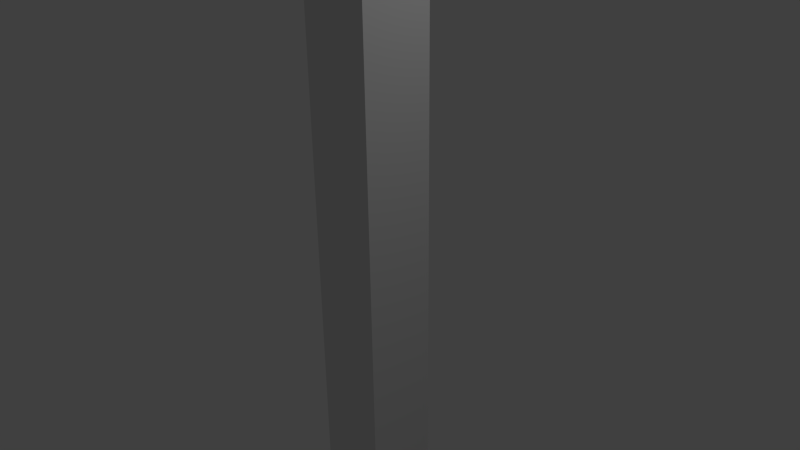# Source: Pillar_S.blend  (saved by Blender 2.71.0; exported with 4.5.12 LTS)
import bpy
from mathutils import Matrix  # noqa: F401  (used for matrix-valued properties, if any)

bpy.ops.wm.read_factory_settings(use_empty=True)
scene = bpy.context.scene
scene.name = 'Scene'

# ---- collections
col_collection_1 = bpy.data.collections.new('Collection 1'); scene.collection.children.link(col_collection_1)

# ---- materials (node trees are filled in below, after node groups)
mat_material = bpy.data.materials.new('Material')
mat_material.alpha_threshold = 0.0
mat_material.use_transparent_shadow = False
mat_material.roughness = 0.5
mat_material.line_color = (0.0, 0.0, 0.0, 1.0)

# ---- material node trees

# ---- world
world_world = bpy.data.worlds.new('World'); scene.world = world_world
world_world.color = (0.05088, 0.05088, 0.05088)
world_world.use_sun_shadow = False
world_world.sun_shadow_jitter_overblur = 0.0
world_world.cycles.sampling_method = 'MANUAL'
world_world.cycles.sample_map_resolution = 256

# ---- cameras
cam_camera = bpy.data.cameras.new('Camera')
cam_camera.clip_end = 100.0
cam_camera.lens = 35.0
cam_camera.sensor_width = 32.0
cam_camera.sensor_height = 18.0
cam_camera.ortho_scale = 7.314
cam_camera.dof.focus_distance = 0.0
cam_camera.dof.aperture_fstop = 128.0

# ---- lights
light_lamp = bpy.data.lights.new('Lamp', 'POINT')
light_lamp.transmission_factor = 0.0
light_lamp.cutoff_distance = 30.0
light_lamp.energy = 100.0
light_lamp.shadow_buffer_clip_start = 1.001
light_lamp.shadow_soft_size = 0.1
light_lamp.shadow_maximum_resolution = 0.006
light_lamp.use_absolute_resolution = True
light_lamp.cycles.use_multiple_importance_sampling = False

# ---- meshes
me_cube = bpy.data.meshes.new('Cube')
me_cube.from_pydata([(0.5, 0.5, -28.66), (0.5, -0.5, -28.66), (-0.5, -0.5, -28.66), (-0.5, 0.5, -28.66), (0.5, 0.5, 28.66), (0.5, -0.5, 28.66), (-0.5, -0.5, 28.66), (-0.5, 0.5, 28.66), (0.5, 0.5, -27.66), (0.5, 0.5, 27.66), (0.5, -0.5, -27.66), (0.5, -0.5, 27.66), (-0.5, -0.5, -27.66), (-0.5, -0.5, 27.66), (-0.5, 0.5, -27.66), (-0.5, 0.5, 27.66), (1.78, 0.5, -28.66), (1.78, -0.5, -28.66), (-1.78, -0.5, 28.66), (-1.78, 0.5, 28.66), (1.78, 0.5, -27.66), (1.78, -0.5, -27.66), (-1.78, -0.5, 27.66), (-1.78, 0.5, 27.66), (1.78, 0.6, -28.76), (1.78, -0.6, -28.76), (-1.78, -0.6, 28.76), (-1.78, 0.6, 28.76), (1.78, 0.6, -27.56), (1.78, -0.6, -27.56), (-1.78, -0.6, 27.56), (-1.78, 0.6, 27.56), (2.002, 0.6, -28.76), (2.002, -0.6, -28.76), (-2.002, -0.6, 28.76), (-2.002, 0.6, 28.76), (2.002, 0.6, -27.56), (2.002, -0.6, -27.56), (-2.002, -0.6, 27.56), (-2.002, 0.6, 27.56)], [], [(0, 1, 2, 3), (4, 7, 6, 5), (9, 4, 5, 11), (11, 5, 6, 13), (8, 10, 21, 20), (8, 0, 3, 14), (15, 13, 22, 23), (8, 9, 11, 10), (1, 10, 12, 2), (10, 11, 13, 12), (2, 12, 14, 3), (12, 13, 15, 14), (4, 9, 15, 7), (9, 8, 14, 15), (20, 21, 29, 28), (23, 22, 30, 31), (10, 1, 17, 21), (0, 8, 20, 16), (6, 7, 19, 18), (7, 15, 23, 19), (13, 6, 18, 22), (1, 0, 16, 17), (28, 29, 37, 36), (31, 30, 38, 39), (21, 17, 25, 29), (16, 20, 28, 24), (18, 19, 27, 26), (19, 23, 31, 27), (22, 18, 26, 30), (17, 16, 24, 25), (29, 25, 33, 37), (24, 28, 36, 32), (26, 27, 35, 34), (27, 31, 39, 35), (30, 26, 34, 38), (25, 24, 32, 33)])
me_cube.materials.append(mat_material)
me_cube.use_remesh_preserve_volume = False
me_cube.use_remesh_preserve_attributes = False
me_cube.use_mirror_vertex_groups = False
me_cube.update()

# ---- objects
ob_cube = bpy.data.objects.new('Cube', me_cube)
ob_lamp = bpy.data.objects.new('Lamp', light_lamp)
ob_camera = bpy.data.objects.new('Camera', cam_camera)

# ---- transforms, parenting, visibility, modifiers, constraints
ob_cube.location = (0.0, 0.0, 0.0)
ob_cube.lock_rotations_4d = False
ob_cube.empty_display_type = 'ARROWS'
ob_cube.lineart.crease_threshold = 0.0
ob_lamp.location = (4.076, 1.005, 5.904)
ob_lamp.rotation_euler = (0.6503, 0.05522, 1.866)
ob_lamp.lock_rotations_4d = False
ob_lamp.empty_display_type = 'ARROWS'
ob_lamp.color = (0.0, 0.0, 0.0, 0.0)
ob_lamp.hide_viewport = True
ob_lamp.lineart.crease_threshold = 0.0
ob_camera.location = (7.481, -6.508, 5.344)
ob_camera.rotation_euler = (1.109, 0.01082, 0.8149)
ob_camera.lock_rotations_4d = False
ob_camera.empty_display_type = 'ARROWS'
ob_camera.color = (0.0, 0.0, 0.0, 0.0)
ob_camera.hide_viewport = True
ob_camera.display_type = 'WIRE'
ob_camera.lineart.crease_threshold = 0.0

# ---- collection membership
col_collection_1.objects.link(ob_cube)
col_collection_1.objects.link(ob_lamp)
col_collection_1.objects.link(ob_camera)

# ---- scene / render settings (as saved in the file)
scene.camera = ob_camera
scene.frame_start = 1; scene.frame_end = 250; scene.frame_set(1)
scene.render.engine = 'BLENDER_EEVEE_NEXT'
scene.render.resolution_percentage = 50
scene.render.dither_intensity = 0.0
scene.cycles.use_denoising = False
scene.cycles.samples = 10
scene.cycles.sampling_pattern = 'TABULATED_SOBOL'
scene.cycles.light_sampling_threshold = 0.0
scene.cycles.use_adaptive_sampling = False
scene.cycles.use_light_tree = False
scene.cycles.blur_glossy = 0.0
scene.cycles.volume_bounces = 1
scene.cycles.pixel_filter_type = 'GAUSSIAN'
scene.cycles.sample_clamp_indirect = 0.0
scene.view_settings.view_transform = 'Standard'
bpy.context.view_layer.update()
